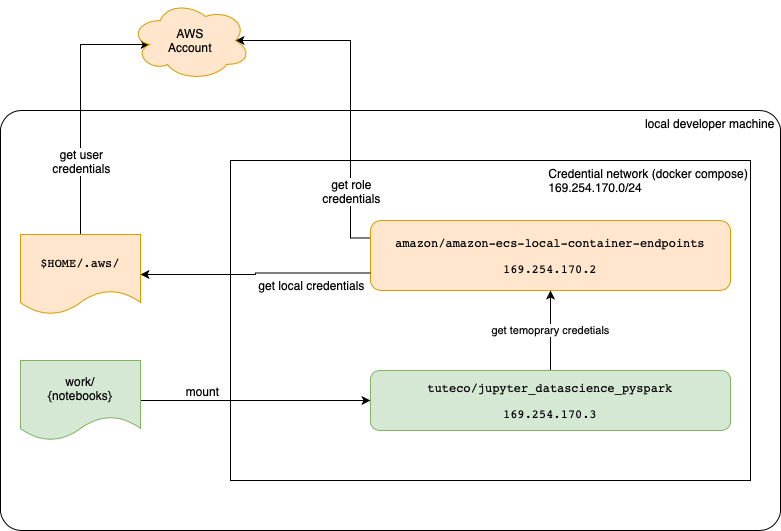

The diagram above was exported from draw.io. Its source (the exported page's mxGraphModel, read from the mxfile embedded in the PNG):
<mxGraphModel dx="1369" dy="1940" grid="1" gridSize="10" guides="1" tooltips="1" connect="1" arrows="1" fold="0" page="1" pageScale="1" pageWidth="827" pageHeight="1169" background="#ffffff" math="0" shadow="0">
  <root>
    <mxCell id="0" />
    <mxCell id="1" parent="0" />
    <mxCell id="18" value="local developer machine " style="rounded=1;arcSize=5;verticalAlign=top;align=right;" vertex="1" parent="1">
      <mxGeometry x="30" y="100" width="780" height="420" as="geometry" />
    </mxCell>
    <mxCell id="5" value="&lt;div style=&quot;text-align: left&quot;&gt;&lt;span style=&quot;letter-spacing: 0px&quot;&gt;Credential network (docker compose)&lt;/span&gt;&lt;/div&gt;&lt;div style=&quot;text-align: left&quot;&gt;&lt;span style=&quot;letter-spacing: 0px&quot;&gt;169.254.170.0/24&lt;/span&gt;&lt;/div&gt;" style="whiteSpace=wrap;html=1;verticalAlign=top;align=right;" parent="1" vertex="1">
      <mxGeometry x="260" y="150" width="520" height="320" as="geometry" />
    </mxCell>
    <mxCell id="13" style="edgeStyle=orthogonalEdgeStyle;rounded=0;html=1;exitX=0;exitY=0.25;startArrow=none;startFill=0;endArrow=classic;endFill=1;jettySize=auto;orthogonalLoop=1;entryX=0.875;entryY=0.5;entryPerimeter=0;" parent="1" source="2" target="14" edge="1">
      <mxGeometry relative="1" as="geometry">
        <mxPoint x="280" y="150" as="targetPoint" />
        <Array as="points">
          <mxPoint x="380" y="228" />
          <mxPoint x="380" y="30" />
        </Array>
      </mxGeometry>
    </mxCell>
    <mxCell id="15" value="get role&lt;div&gt;credentials&lt;/div&gt;" style="text;html=1;resizable=0;points=[];align=center;verticalAlign=middle;labelBackgroundColor=#ffffff;" parent="13" vertex="1" connectable="0">
      <mxGeometry x="0.2872" y="2" relative="1" as="geometry">
        <mxPoint x="2" y="147" as="offset" />
      </mxGeometry>
    </mxCell>
    <mxCell id="2" value="&lt;pre&gt;amazon/amazon-ecs-local-container-endpoints&lt;/pre&gt;&lt;pre&gt;169.254.170.2&lt;/pre&gt;" style="rounded=1;whiteSpace=wrap;html=1;fillColor=#ffe6cc;strokeColor=#d79b00;" parent="1" vertex="1">
      <mxGeometry x="400" y="210" width="360" height="70" as="geometry" />
    </mxCell>
    <mxCell id="11" value="get temoprary credetials" style="edgeStyle=orthogonalEdgeStyle;rounded=0;html=1;entryX=0.5;entryY=1;jettySize=auto;orthogonalLoop=1;" parent="1" source="3" target="2" edge="1">
      <mxGeometry relative="1" as="geometry" />
    </mxCell>
    <mxCell id="3" value="&lt;pre&gt;tuteco/jupyter_datascience_pyspark&lt;/pre&gt;&lt;pre&gt;169.254.170.3&lt;/pre&gt;" style="rounded=1;whiteSpace=wrap;html=1;fillColor=#d5e8d4;strokeColor=#82b366;" parent="1" vertex="1">
      <mxGeometry x="400" y="360" width="360" height="60" as="geometry" />
    </mxCell>
    <mxCell id="7" style="edgeStyle=orthogonalEdgeStyle;rounded=0;html=1;entryX=0;entryY=0.75;jettySize=auto;orthogonalLoop=1;startArrow=classic;startFill=1;endArrow=none;endFill=0;exitX=1;exitY=0.5;" parent="1" source="4" target="2" edge="1">
      <mxGeometry relative="1" as="geometry">
        <mxPoint x="130" y="252" as="sourcePoint" />
        <mxPoint x="400" y="245" as="targetPoint" />
      </mxGeometry>
    </mxCell>
    <mxCell id="8" value="get local credentials" style="text;html=1;resizable=0;points=[];align=center;verticalAlign=middle;labelBackgroundColor=#ffffff;" parent="7" vertex="1" connectable="0">
      <mxGeometry x="-0.0571" relative="1" as="geometry">
        <mxPoint x="61" y="10" as="offset" />
      </mxGeometry>
    </mxCell>
    <mxCell id="16" style="edgeStyle=orthogonalEdgeStyle;rounded=0;html=1;entryX=0.16;entryY=0.55;entryPerimeter=0;startArrow=none;startFill=0;endArrow=classic;endFill=1;jettySize=auto;orthogonalLoop=1;exitX=0.5;exitY=0;exitDx=0;exitDy=0;" parent="1" source="4" target="14" edge="1">
      <mxGeometry relative="1" as="geometry">
        <Array as="points">
          <mxPoint x="110" y="34" />
        </Array>
      </mxGeometry>
    </mxCell>
    <mxCell id="17" value="get user&lt;div&gt;credentials&lt;/div&gt;" style="text;html=1;resizable=0;points=[];align=center;verticalAlign=middle;labelBackgroundColor=#ffffff;" parent="16" vertex="1" connectable="0">
      <mxGeometry x="-0.2583" y="-1" relative="1" as="geometry">
        <mxPoint x="-1" y="22" as="offset" />
      </mxGeometry>
    </mxCell>
    <mxCell id="4" value="&lt;pre&gt;$HOME/.aws/&lt;/pre&gt;" style="shape=document;whiteSpace=wrap;html=1;boundedLbl=1;fillColor=#ffe6cc;strokeColor=#d79b00;" parent="1" vertex="1">
      <mxGeometry x="50" y="224" width="120" height="80" as="geometry" />
    </mxCell>
    <mxCell id="9" style="edgeStyle=orthogonalEdgeStyle;rounded=0;html=1;entryX=0;entryY=0.5;jettySize=auto;orthogonalLoop=1;" parent="1" source="6" target="3" edge="1">
      <mxGeometry relative="1" as="geometry" />
    </mxCell>
    <mxCell id="10" value="mount" style="text;html=1;resizable=0;points=[];align=center;verticalAlign=middle;labelBackgroundColor=#ffffff;" parent="9" vertex="1" connectable="0">
      <mxGeometry x="-0.4857" relative="1" as="geometry">
        <mxPoint x="2" y="-10" as="offset" />
      </mxGeometry>
    </mxCell>
    <mxCell id="6" value="&lt;div style=&quot;text-align: center&quot;&gt;&lt;span style=&quot;letter-spacing: 0px&quot;&gt;work/&lt;/span&gt;&lt;/div&gt;&lt;div style=&quot;text-align: center&quot;&gt;&lt;span style=&quot;letter-spacing: 0px&quot;&gt;{notebooks}&lt;/span&gt;&lt;/div&gt;" style="shape=document;whiteSpace=wrap;html=1;boundedLbl=1;align=center;fillColor=#d5e8d4;strokeColor=#82b366;" parent="1" vertex="1">
      <mxGeometry x="50" y="350" width="120" height="80" as="geometry" />
    </mxCell>
    <mxCell id="14" value="AWS&lt;div&gt;Account&lt;/div&gt;" style="ellipse;shape=cloud;whiteSpace=wrap;html=1;align=center;fillColor=#ffe6cc;strokeColor=#d79b00;" parent="1" vertex="1">
      <mxGeometry x="160" y="-10" width="120" height="80" as="geometry" />
    </mxCell>
  </root>
</mxGraphModel>